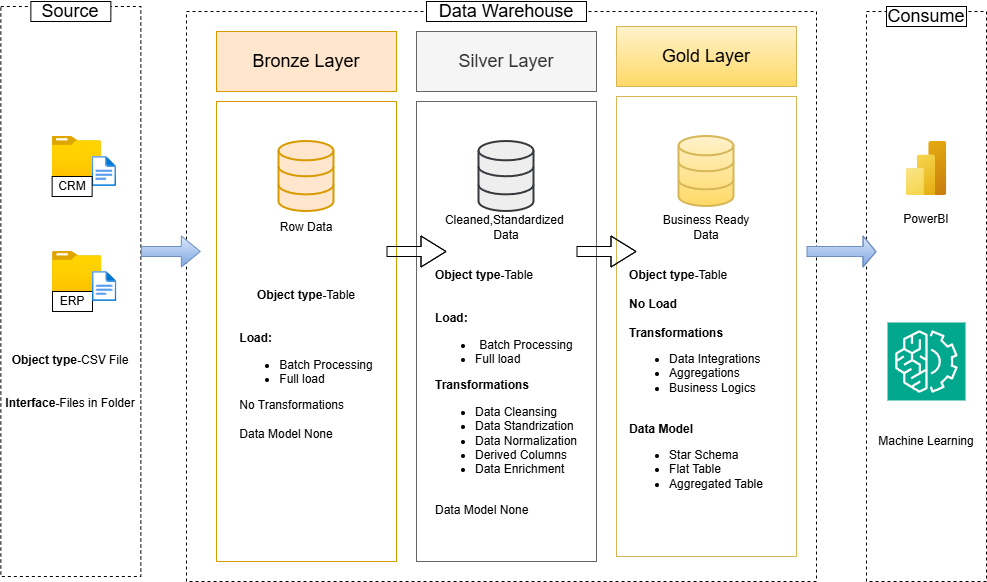

The diagram above was exported from draw.io. Its source (the exported page's mxGraphModel, read from the mxfile embedded in the PNG):
<mxGraphModel dx="1880" dy="674" grid="1" gridSize="10" guides="1" tooltips="1" connect="1" arrows="1" fold="1" page="1" pageScale="1" pageWidth="850" pageHeight="1100" math="0" shadow="0">
  <root>
    <mxCell id="0" />
    <mxCell id="1" parent="0" />
    <mxCell id="terqHasJFmS4tbUC_eYs-1" parent="1" style="rounded=0;whiteSpace=wrap;html=1;fillColor=none;dashed=1;" value="" vertex="1">
      <mxGeometry height="570" width="140" x="-115.65" y="195" as="geometry" />
    </mxCell>
    <mxCell id="terqHasJFmS4tbUC_eYs-2" parent="1" style="rounded=0;whiteSpace=wrap;html=1;fontSize=18;" value="Source" vertex="1">
      <mxGeometry height="20" width="80" x="-85.65" y="190" as="geometry" />
    </mxCell>
    <mxCell id="terqHasJFmS4tbUC_eYs-4" parent="1" style="rounded=0;whiteSpace=wrap;html=1;fillColor=none;dashed=1;" value="" vertex="1">
      <mxGeometry height="570" width="630" x="70" y="200" as="geometry" />
    </mxCell>
    <mxCell id="terqHasJFmS4tbUC_eYs-5" parent="1" style="rounded=0;whiteSpace=wrap;html=1;fontSize=18;" value="Data Warehouse" vertex="1">
      <mxGeometry height="20" width="160" x="310" y="190" as="geometry" />
    </mxCell>
    <mxCell id="terqHasJFmS4tbUC_eYs-6" parent="1" style="rounded=0;whiteSpace=wrap;html=1;fillColor=none;dashed=1;" value="" vertex="1">
      <mxGeometry height="570" width="120" x="750" y="200" as="geometry" />
    </mxCell>
    <mxCell id="terqHasJFmS4tbUC_eYs-7" parent="1" style="rounded=0;whiteSpace=wrap;html=1;fontSize=18;" value="Consume" vertex="1">
      <mxGeometry height="20" width="80" x="770" y="195" as="geometry" />
    </mxCell>
    <mxCell id="terqHasJFmS4tbUC_eYs-8" parent="1" style="rounded=0;whiteSpace=wrap;html=1;fontSize=18;fillColor=#ffe6cc;strokeColor=#d79b00;" value="Bronze Layer" vertex="1">
      <mxGeometry height="60" width="180" x="100" y="220" as="geometry" />
    </mxCell>
    <mxCell id="terqHasJFmS4tbUC_eYs-9" parent="1" style="rounded=0;whiteSpace=wrap;html=1;fontSize=18;fillColor=none;strokeColor=#d79b00;" value="" vertex="1">
      <mxGeometry height="460" width="180" x="100" y="290" as="geometry" />
    </mxCell>
    <mxCell id="terqHasJFmS4tbUC_eYs-12" parent="1" style="rounded=0;whiteSpace=wrap;html=1;fontSize=18;fillColor=none;strokeColor=#666666;fontColor=#333333;" value="" vertex="1">
      <mxGeometry height="460" width="180" x="300" y="290" as="geometry" />
    </mxCell>
    <mxCell id="terqHasJFmS4tbUC_eYs-13" parent="1" style="rounded=0;whiteSpace=wrap;html=1;fontSize=18;fillColor=#f5f5f5;fontColor=#333333;strokeColor=#666666;" value="Silver Layer" vertex="1">
      <mxGeometry height="60" width="180" x="300" y="220" as="geometry" />
    </mxCell>
    <mxCell id="terqHasJFmS4tbUC_eYs-15" parent="1" style="rounded=0;whiteSpace=wrap;html=1;fontSize=18;fillColor=none;strokeColor=#d6b656;gradientColor=#ffd966;" value="" vertex="1">
      <mxGeometry height="460" width="180" x="500" y="285" as="geometry" />
    </mxCell>
    <mxCell id="terqHasJFmS4tbUC_eYs-16" parent="1" style="rounded=0;whiteSpace=wrap;html=1;fontSize=18;fillColor=#fff2cc;strokeColor=#d6b656;gradientColor=#ffd966;" value="Gold Layer" vertex="1">
      <mxGeometry height="60" width="180" x="500" y="215" as="geometry" />
    </mxCell>
    <mxCell id="terqHasJFmS4tbUC_eYs-17" parent="1" style="image;aspect=fixed;html=1;points=[];align=center;fontSize=12;image=img/lib/azure2/general/Folder_Blank.svg;" value="" vertex="1">
      <mxGeometry height="40" width="49.29" x="-64.35" y="325" as="geometry" />
    </mxCell>
    <mxCell id="terqHasJFmS4tbUC_eYs-18" parent="1" style="image;aspect=fixed;html=1;points=[];align=center;fontSize=12;image=img/lib/azure2/general/File.svg;" value="" vertex="1">
      <mxGeometry height="30" width="24.35" x="-24.35" y="345" as="geometry" />
    </mxCell>
    <mxCell id="terqHasJFmS4tbUC_eYs-19" parent="1" style="rounded=0;whiteSpace=wrap;html=1;" value="CRM" vertex="1">
      <mxGeometry height="20" width="40" x="-64.35" y="365" as="geometry" />
    </mxCell>
    <mxCell id="terqHasJFmS4tbUC_eYs-21" parent="1" style="image;aspect=fixed;html=1;points=[];align=center;fontSize=12;image=img/lib/azure2/general/Folder_Blank.svg;" value="" vertex="1">
      <mxGeometry height="40" width="49.29" x="-64" y="440" as="geometry" />
    </mxCell>
    <mxCell id="terqHasJFmS4tbUC_eYs-22" parent="1" style="rounded=0;whiteSpace=wrap;html=1;" value="ERP" vertex="1">
      <mxGeometry height="20" width="40" x="-64" y="480" as="geometry" />
    </mxCell>
    <mxCell id="terqHasJFmS4tbUC_eYs-23" parent="1" style="image;aspect=fixed;html=1;points=[];align=center;fontSize=12;image=img/lib/azure2/general/File.svg;" value="" vertex="1">
      <mxGeometry height="30" width="24.35" x="-24" y="460" as="geometry" />
    </mxCell>
    <mxCell id="terqHasJFmS4tbUC_eYs-24" parent="1" style="rounded=0;whiteSpace=wrap;html=1;fontStyle=1;verticalAlign=top;fillColor=none;strokeColor=none;" value="Object type-&lt;span style=&quot;font-weight: normal;&quot;&gt;CSV File&lt;/span&gt;&lt;div&gt;&lt;span style=&quot;font-weight: 400;&quot;&gt;&lt;br&gt;&lt;/span&gt;&lt;/div&gt;&lt;div&gt;&lt;span style=&quot;font-weight: 400;&quot;&gt;&lt;br&gt;&lt;/span&gt;&lt;div&gt;Interface-&lt;span style=&quot;font-weight: normal;&quot;&gt;Files in Folder&lt;/span&gt;&lt;/div&gt;&lt;/div&gt;" vertex="1">
      <mxGeometry height="230" width="140" x="-115.65" y="535" as="geometry" />
    </mxCell>
    <mxCell id="terqHasJFmS4tbUC_eYs-27" parent="1" style="html=1;verticalLabelPosition=bottom;align=center;labelBackgroundColor=#ffffff;verticalAlign=top;strokeWidth=2;strokeColor=#d79b00;shadow=0;dashed=0;shape=mxgraph.ios7.icons.data;fillColor=#FFE6CC;gradientColor=none;" value="" vertex="1">
      <mxGeometry height="70" width="55" x="162.5" y="330" as="geometry" />
    </mxCell>
    <mxCell id="terqHasJFmS4tbUC_eYs-28" parent="1" style="html=1;verticalLabelPosition=bottom;align=center;labelBackgroundColor=#ffffff;verticalAlign=top;strokeWidth=2;strokeColor=#36393d;shadow=0;dashed=0;shape=mxgraph.ios7.icons.data;fillColor=#eeeeee;" value="" vertex="1">
      <mxGeometry height="70" width="55" x="362.5" y="330" as="geometry" />
    </mxCell>
    <mxCell id="terqHasJFmS4tbUC_eYs-29" parent="1" style="html=1;verticalLabelPosition=bottom;align=center;labelBackgroundColor=#ffffff;verticalAlign=top;strokeWidth=2;strokeColor=#d6b656;shadow=0;dashed=0;shape=mxgraph.ios7.icons.data;fillColor=#fff2cc;gradientColor=#ffd966;" value="" vertex="1">
      <mxGeometry height="70" width="55" x="562.5" y="325" as="geometry" />
    </mxCell>
    <mxCell id="terqHasJFmS4tbUC_eYs-30" edge="1" parent="1" style="shape=flexArrow;endArrow=classic;html=1;rounded=0;fillColor=#dae8fc;gradientColor=#7ea6e0;strokeColor=#6c8ebf;" value="">
      <mxGeometry height="50" relative="1" width="50" as="geometry">
        <mxPoint x="24.35" y="440" as="sourcePoint" />
        <mxPoint x="84.35" y="440" as="targetPoint" />
      </mxGeometry>
    </mxCell>
    <mxCell id="terqHasJFmS4tbUC_eYs-31" edge="1" parent="1" style="shape=flexArrow;endArrow=classic;html=1;rounded=0;fillColor=#dae8fc;gradientColor=#7ea6e0;strokeColor=#6c8ebf;width=10;endSize=4;entryX=0;entryY=0.467;entryDx=0;entryDy=0;entryPerimeter=0;" value="">
      <mxGeometry height="50" relative="1" width="50" as="geometry">
        <Array as="points">
          <mxPoint x="720" y="440" />
          <mxPoint x="730" y="440" />
        </Array>
        <mxPoint x="690" y="440" as="sourcePoint" />
        <mxPoint x="760" y="440.10999999999996" as="targetPoint" />
      </mxGeometry>
    </mxCell>
    <mxCell id="terqHasJFmS4tbUC_eYs-32" edge="1" parent="1" style="shape=flexArrow;endArrow=block;html=1;rounded=0;targetPerimeterSpacing=0;strokeWidth=1;endSize=8;endFill=0;" value="">
      <mxGeometry height="50" relative="1" width="50" as="geometry">
        <Array as="points">
          <mxPoint x="300" y="440" />
          <mxPoint x="310" y="440" />
          <mxPoint x="290" y="440" />
        </Array>
        <mxPoint x="270" y="440" as="sourcePoint" />
        <mxPoint x="330" y="440" as="targetPoint" />
      </mxGeometry>
    </mxCell>
    <mxCell id="terqHasJFmS4tbUC_eYs-33" edge="1" parent="1" style="shape=flexArrow;endArrow=block;html=1;rounded=0;targetPerimeterSpacing=0;strokeWidth=1;endSize=8;endFill=0;" value="">
      <mxGeometry height="50" relative="1" width="50" as="geometry">
        <Array as="points">
          <mxPoint x="490" y="440" />
          <mxPoint x="500" y="440" />
          <mxPoint x="480" y="440" />
        </Array>
        <mxPoint x="460" y="440" as="sourcePoint" />
        <mxPoint x="520" y="440" as="targetPoint" />
      </mxGeometry>
    </mxCell>
    <mxCell id="terqHasJFmS4tbUC_eYs-36" parent="1" style="rounded=0;whiteSpace=wrap;html=1;fillColor=none;strokeColor=none;" value="Row Data" vertex="1">
      <mxGeometry height="25" width="70" x="155" y="403.75" as="geometry" />
    </mxCell>
    <mxCell id="terqHasJFmS4tbUC_eYs-37" parent="1" style="rounded=0;whiteSpace=wrap;html=1;fillColor=none;strokeColor=none;" value="Cleaned,Standardized&amp;nbsp;&lt;div&gt;Data&lt;/div&gt;" vertex="1">
      <mxGeometry height="32.5" width="140" x="320" y="400" as="geometry" />
    </mxCell>
    <mxCell id="terqHasJFmS4tbUC_eYs-38" parent="1" style="rounded=0;whiteSpace=wrap;html=1;fillColor=none;strokeColor=none;" value="Business Ready&lt;div&gt;Data&lt;/div&gt;" vertex="1">
      <mxGeometry height="32.5" width="140" x="520" y="400" as="geometry" />
    </mxCell>
    <mxCell id="terqHasJFmS4tbUC_eYs-39" parent="1" style="rounded=0;whiteSpace=wrap;html=1;fontStyle=1;verticalAlign=top;fillColor=none;strokeColor=none;" value="Object type-&lt;span style=&quot;font-weight: 400;&quot;&gt;Table&lt;/span&gt;&lt;div&gt;&lt;span style=&quot;font-weight: 400;&quot;&gt;&lt;br&gt;&lt;/span&gt;&lt;/div&gt;&lt;div&gt;&lt;span style=&quot;font-weight: 400;&quot;&gt;&lt;br&gt;&lt;/span&gt;&lt;div style=&quot;text-align: left;&quot;&gt;Load:&lt;/div&gt;&lt;/div&gt;&lt;div&gt;&lt;ul&gt;&lt;li&gt;&lt;span style=&quot;font-weight: normal;&quot;&gt;Batch Processing&lt;/span&gt;&lt;/li&gt;&lt;li style=&quot;text-align: left;&quot;&gt;&lt;span style=&quot;font-weight: normal;&quot;&gt;Full load&lt;/span&gt;&lt;/li&gt;&lt;/ul&gt;&lt;div style=&quot;text-align: left;&quot;&gt;&lt;span style=&quot;font-weight: normal;&quot;&gt;No Transformations&lt;/span&gt;&lt;/div&gt;&lt;/div&gt;&lt;div style=&quot;text-align: left;&quot;&gt;&lt;span style=&quot;font-weight: normal;&quot;&gt;&amp;nbsp;&lt;/span&gt;&lt;/div&gt;&lt;div style=&quot;text-align: left;&quot;&gt;&lt;span style=&quot;font-weight: normal;&quot;&gt;Data Model None&lt;/span&gt;&lt;/div&gt;" vertex="1">
      <mxGeometry height="280" width="180" x="100" y="470" as="geometry" />
    </mxCell>
    <mxCell id="terqHasJFmS4tbUC_eYs-40" parent="1" style="rounded=0;whiteSpace=wrap;html=1;fontStyle=1;verticalAlign=top;fillColor=none;strokeColor=none;" value="&lt;div style=&quot;text-align: left;&quot;&gt;&lt;span style=&quot;background-color: transparent; color: light-dark(rgb(0, 0, 0), rgb(255, 255, 255));&quot;&gt;Object type-&lt;/span&gt;&lt;span style=&quot;background-color: transparent; color: light-dark(rgb(0, 0, 0), rgb(255, 255, 255)); font-weight: 400;&quot;&gt;Table&lt;/span&gt;&lt;/div&gt;&lt;div&gt;&lt;span style=&quot;font-weight: 400;&quot;&gt;&lt;br&gt;&lt;/span&gt;&lt;/div&gt;&lt;div&gt;&lt;span style=&quot;font-weight: 400;&quot;&gt;&lt;br&gt;&lt;/span&gt;&lt;div style=&quot;text-align: left;&quot;&gt;Load:&lt;/div&gt;&lt;/div&gt;&lt;div&gt;&lt;ul&gt;&lt;li&gt;&lt;span style=&quot;font-weight: normal;&quot;&gt;Batch Processing&lt;/span&gt;&lt;/li&gt;&lt;li style=&quot;text-align: left;&quot;&gt;&lt;span style=&quot;font-weight: normal;&quot;&gt;Full load&lt;/span&gt;&lt;/li&gt;&lt;/ul&gt;&lt;div style=&quot;text-align: left;&quot;&gt;Transformations&lt;/div&gt;&lt;/div&gt;&lt;div style=&quot;text-align: left;&quot;&gt;&lt;ul&gt;&lt;li&gt;&lt;span style=&quot;font-weight: normal;&quot;&gt;Data Cleansing&lt;/span&gt;&lt;/li&gt;&lt;li&gt;&lt;span style=&quot;font-weight: 400;&quot;&gt;Data Standrization&lt;/span&gt;&lt;/li&gt;&lt;li&gt;&lt;span style=&quot;font-weight: 400;&quot;&gt;Data Normalization&lt;/span&gt;&lt;/li&gt;&lt;li&gt;&lt;span style=&quot;font-weight: 400;&quot;&gt;Derived Columns&lt;/span&gt;&lt;/li&gt;&lt;li&gt;&lt;span style=&quot;font-weight: 400;&quot;&gt;Data Enrichment&lt;/span&gt;&lt;/li&gt;&lt;/ul&gt;&lt;/div&gt;&lt;div style=&quot;text-align: left;&quot;&gt;&lt;span style=&quot;font-weight: normal;&quot;&gt;&amp;nbsp;&lt;/span&gt;&lt;/div&gt;&lt;div style=&quot;text-align: left;&quot;&gt;&lt;span style=&quot;font-weight: normal;&quot;&gt;Data Model None&lt;/span&gt;&lt;/div&gt;" vertex="1">
      <mxGeometry height="300" width="180" x="300" y="450" as="geometry" />
    </mxCell>
    <mxCell id="terqHasJFmS4tbUC_eYs-45" parent="1" style="rounded=0;whiteSpace=wrap;html=1;fontStyle=1;verticalAlign=top;fillColor=none;strokeColor=none;" value="&lt;div style=&quot;text-align: left;&quot;&gt;&lt;span style=&quot;background-color: transparent; color: light-dark(rgb(0, 0, 0), rgb(255, 255, 255));&quot;&gt;Object type-&lt;/span&gt;&lt;span style=&quot;background-color: transparent; color: light-dark(rgb(0, 0, 0), rgb(255, 255, 255)); font-weight: 400;&quot;&gt;Table&lt;/span&gt;&lt;/div&gt;&lt;div&gt;&lt;br&gt;&lt;/div&gt;&lt;div&gt;&lt;div style=&quot;text-align: left;&quot;&gt;No Load&lt;/div&gt;&lt;div style=&quot;text-align: left;&quot;&gt;&lt;span style=&quot;background-color: transparent; color: light-dark(rgb(0, 0, 0), rgb(255, 255, 255));&quot;&gt;&lt;br&gt;&lt;/span&gt;&lt;/div&gt;&lt;div style=&quot;text-align: left;&quot;&gt;&lt;span style=&quot;background-color: transparent; color: light-dark(rgb(0, 0, 0), rgb(255, 255, 255));&quot;&gt;Transformations&lt;/span&gt;&lt;/div&gt;&lt;/div&gt;&lt;div style=&quot;text-align: left;&quot;&gt;&lt;ul&gt;&lt;li&gt;&lt;span style=&quot;font-weight: normal;&quot;&gt;Data Integrations&lt;/span&gt;&lt;/li&gt;&lt;li&gt;&lt;span style=&quot;font-weight: 400;&quot;&gt;Aggregations&lt;/span&gt;&lt;/li&gt;&lt;li&gt;&lt;span style=&quot;font-weight: 400;&quot;&gt;Business Logics&lt;/span&gt;&lt;/li&gt;&lt;/ul&gt;&lt;/div&gt;&lt;div style=&quot;text-align: left;&quot;&gt;&lt;span style=&quot;font-weight: normal;&quot;&gt;&amp;nbsp;&lt;/span&gt;&lt;/div&gt;&lt;div style=&quot;text-align: left;&quot;&gt;&lt;span style=&quot;background-color: transparent; color: light-dark(rgb(0, 0, 0), rgb(255, 255, 255));&quot;&gt;Data Model&lt;/span&gt;&lt;/div&gt;&lt;div style=&quot;text-align: left;&quot;&gt;&lt;ul&gt;&lt;li&gt;&lt;span style=&quot;font-weight: normal;&quot;&gt;Star Schema&lt;/span&gt;&lt;/li&gt;&lt;li&gt;&lt;span style=&quot;font-weight: normal;&quot;&gt;Flat Table&lt;/span&gt;&lt;/li&gt;&lt;li&gt;&lt;span style=&quot;font-weight: normal;&quot;&gt;Aggregated Table&lt;/span&gt;&lt;/li&gt;&lt;/ul&gt;&lt;/div&gt;" vertex="1">
      <mxGeometry height="290" width="160" x="500" y="450" as="geometry" />
    </mxCell>
    <mxCell id="terqHasJFmS4tbUC_eYs-56" parent="1" style="image;aspect=fixed;html=1;points=[];align=center;fontSize=12;image=img/lib/azure2/analytics/Power_BI_Embedded.svg;" value="" vertex="1">
      <mxGeometry height="54" width="40.5" x="789.75" y="330" as="geometry" />
    </mxCell>
    <mxCell id="terqHasJFmS4tbUC_eYs-57" parent="1" style="rounded=0;whiteSpace=wrap;html=1;fillColor=none;strokeColor=none;" value="PowerBI" vertex="1">
      <mxGeometry height="25" width="60" x="780" y="395" as="geometry" />
    </mxCell>
    <mxCell id="terqHasJFmS4tbUC_eYs-59" parent="1" style="sketch=0;points=[[0,0,0],[0.25,0,0],[0.5,0,0],[0.75,0,0],[1,0,0],[0,1,0],[0.25,1,0],[0.5,1,0],[0.75,1,0],[1,1,0],[0,0.25,0],[0,0.5,0],[0,0.75,0],[1,0.25,0],[1,0.5,0],[1,0.75,0]];outlineConnect=0;fontColor=#232F3E;fillColor=#01A88D;strokeColor=#ffffff;dashed=0;verticalLabelPosition=bottom;verticalAlign=top;align=center;html=1;fontSize=12;fontStyle=0;aspect=fixed;shape=mxgraph.aws4.resourceIcon;resIcon=mxgraph.aws4.machine_learning;" value="" vertex="1">
      <mxGeometry height="78" width="78" x="771" y="511" as="geometry" />
    </mxCell>
    <mxCell id="terqHasJFmS4tbUC_eYs-60" parent="1" style="rounded=0;whiteSpace=wrap;html=1;fillColor=none;strokeColor=none;" value="Machine Learning" vertex="1">
      <mxGeometry height="60" width="120" x="750" y="600" as="geometry" />
    </mxCell>
  </root>
</mxGraphModel>